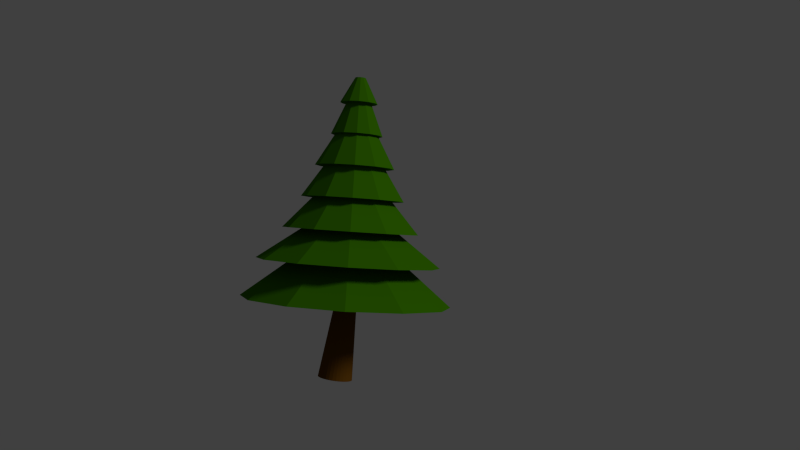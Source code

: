 # Source: pi.blend  (saved by Blender 2.75.0; exported with 4.5.12 LTS)
import bpy
from mathutils import Matrix  # noqa: F401  (used for matrix-valued properties, if any)

bpy.ops.wm.read_factory_settings(use_empty=True)
scene = bpy.context.scene
scene.name = 'Scene'

# ---- collections
col_collection_1 = bpy.data.collections.new('Collection 1'); scene.collection.children.link(col_collection_1)

# ---- materials (node trees are filled in below, after node groups)
mat_crown_material = bpy.data.materials.new('Crown_material')
mat_crown_material.alpha_threshold = 0.0
mat_crown_material.use_transparent_shadow = False
mat_crown_material.diffuse_color = (0.04234, 0.1845, 0.0, 1.0)
mat_crown_material.specular_color = (0.0489, 1.0, 0.00487)
mat_crown_material.roughness = 0.5
mat_crown_material.specular_intensity = 0.0
mat_trunk_material = bpy.data.materials.new('Trunk_material')
mat_trunk_material.alpha_threshold = 0.0
mat_trunk_material.use_transparent_shadow = False
mat_trunk_material.diffuse_color = (0.1282, 0.05134, 0.003705, 1.0)
mat_trunk_material.roughness = 0.5
mat_trunk_material.specular_intensity = 0.1212

# ---- material node trees

# ---- world
world_world = bpy.data.worlds.new('World'); scene.world = world_world
world_world.color = (0.05088, 0.05088, 0.05088)
world_world.use_sun_shadow = False
world_world.sun_shadow_jitter_overblur = 0.0
world_world.cycles.sampling_method = 'MANUAL'
world_world.cycles.sample_map_resolution = 256

# ---- cameras
cam_camera = bpy.data.cameras.new('Camera')
cam_camera.clip_end = 100.0
cam_camera.lens = 35.0
cam_camera.sensor_width = 32.0
cam_camera.sensor_height = 18.0
cam_camera.display_size = 2.0
cam_camera.dof.focus_distance = 0.0
cam_camera.dof.aperture_fstop = 128.0
cam_camera.dof.aperture_blades = 6

# ---- lights
light_sun = bpy.data.lights.new('Sun', 'SUN')
light_sun.transmission_factor = 0.0
light_sun.angle = 0.1993
light_sun.energy = 1.0
light_sun.shadow_buffer_clip_start = 0.5
light_sun.shadow_soft_size = 0.1
light_sun.shadow_cascade_max_distance = 1000.0
light_sun.cycles.use_multiple_importance_sampling = False

# ---- meshes
me_cylinder_000 = bpy.data.meshes.new('Cylinder.000')
me_cylinder_000.from_pydata([(0.0, 1.0, -1.0), (-9.161e-09, 0.07779, 2.271), (0.5, 0.866, -1.0), (0.0389, 0.06737, 2.271), (0.866, 0.5, -1.0), (0.06737, 0.0389, 2.271), (1.0, -4.371e-08, -1.0), (0.07779, -1.317e-07, 2.271), (0.866, -0.5, -1.0), (0.06737, -0.0389, 2.271), (0.5, -0.866, -1.0), (0.0389, -0.06737, 2.271), (1.51e-07, -1.0, -1.0), (2.585e-09, -0.07779, 2.271), (-0.5, -0.866, -1.0), (-0.0389, -0.06737, 2.271), (-0.866, -0.5, -1.0), (-0.06737, -0.0389, 2.271), (-1.0, -4.649e-07, -1.0), (-0.07779, -1.644e-07, 2.271), (-0.866, 0.5, -1.0), (-0.06737, 0.0389, 2.271), (-0.5, 0.866, -1.0), (-0.0389, 0.06737, 2.271), (-1.571e-09, 0.8419, -0.4393), (-2.879e-09, 0.7102, 0.02797), (-4.188e-09, 0.5784, 0.4952), (-5.497e-09, 0.4467, 0.9625), (-6.806e-09, 0.3149, 1.43), (-8.114e-09, 0.1832, 1.897), (0.09159, 0.1586, 1.897), (0.1575, 0.2727, 1.43), (0.2233, 0.3868, 0.9625), (0.2892, 0.5009, 0.4952), (0.3551, 0.615, 0.02797), (0.421, 0.7291, -0.4393), (0.1586, 0.09159, 1.897), (0.2727, 0.1575, 1.43), (0.3868, 0.2233, 0.9625), (0.5009, 0.2892, 0.4952), (0.615, 0.3551, 0.02797), (0.7291, 0.421, -0.4393), (0.1832, -1.216e-07, 1.897), (0.3149, -1.09e-07, 1.43), (0.4467, -9.648e-08, 0.9625), (0.5784, -8.392e-08, 0.4952), (0.7102, -7.135e-08, 0.02797), (0.8419, -5.879e-08, -0.4393), (0.1586, -0.09159, 1.897), (0.2727, -0.1575, 1.43), (0.3868, -0.2233, 0.9625), (0.5009, -0.2892, 0.4952), (0.615, -0.3551, 0.02797), (0.7291, -0.421, -0.4393), (0.09159, -0.1586, 1.897), (0.1575, -0.2727, 1.43), (0.2233, -0.3868, 0.9625), (0.2892, -0.5009, 0.4952), (0.3551, -0.615, 0.02797), (0.421, -0.7291, -0.4393), (1.955e-08, -0.1832, 1.897), (4.075e-08, -0.3149, 1.43), (6.195e-08, -0.4467, 0.9625), (8.315e-08, -0.5784, 0.4952), (1.044e-07, -0.7102, 0.02797), (1.256e-07, -0.8419, -0.4393), (-0.09159, -0.1586, 1.897), (-0.1575, -0.2727, 1.43), (-0.2233, -0.3868, 0.9625), (-0.2892, -0.5009, 0.4952), (-0.3551, -0.615, 0.02797), (-0.421, -0.7291, -0.4393), (-0.1586, -0.09159, 1.897), (-0.2727, -0.1575, 1.43), (-0.3868, -0.2233, 0.9625), (-0.5009, -0.2892, 0.4952), (-0.615, -0.3551, 0.02797), (-0.7291, -0.421, -0.4393), (-0.1832, -1.988e-07, 1.897), (-0.3149, -2.417e-07, 1.43), (-0.4467, -2.846e-07, 0.9625), (-0.5784, -3.275e-07, 0.4952), (-0.7102, -3.705e-07, 0.02797), (-0.8419, -4.134e-07, -0.4393), (-0.1586, 0.09159, 1.897), (-0.2727, 0.1575, 1.43), (-0.3868, 0.2233, 0.9625), (-0.5009, 0.2892, 0.4952), (-0.615, 0.3551, 0.02797), (-0.7291, 0.421, -0.4393), (-0.09159, 0.1586, 1.897), (-0.1575, 0.2727, 1.43), (-0.2233, 0.3868, 0.9625), (-0.2892, 0.5009, 0.4952), (-0.3551, 0.615, 0.02797), (-0.421, 0.7291, -0.4393), (-4.721e-09, 0.2748, 1.897), (0.1374, 0.238, 1.897), (0.238, 0.1374, 1.897), (0.2748, -1.129e-07, 1.897), (0.238, -0.1374, 1.897), (0.1374, -0.238, 1.897), (3.677e-08, -0.2748, 1.897), (-0.1374, -0.238, 1.897), (-0.238, -0.1374, 1.897), (-0.2748, -2.286e-07, 1.897), (-0.238, 0.1374, 1.897), (-0.1374, 0.238, 1.897), (-7.422e-09, 0.3779, 1.43), (0.189, 0.3273, 1.43), (0.3273, 0.189, 1.43), (0.3779, -1.02e-07, 1.43), (0.3273, -0.189, 1.43), (0.189, -0.3273, 1.43), (4.964e-08, -0.3779, 1.43), (-0.189, -0.3273, 1.43), (-0.3273, -0.189, 1.43), (-0.3779, -2.612e-07, 1.43), (-0.3273, 0.189, 1.43), (-0.189, 0.3273, 1.43), (-6.028e-09, 0.5807, 0.9625), (0.2903, 0.5029, 0.9625), (0.5029, 0.2903, 0.9625), (0.5807, -7.998e-08, 0.9625), (0.5029, -0.2903, 0.9625), (0.2903, -0.5029, 0.9625), (8.165e-08, -0.5807, 0.9625), (-0.2903, -0.5029, 0.9625), (-0.5029, -0.2903, 0.9625), (-0.5807, -3.246e-07, 0.9625), (-0.5029, 0.2903, 0.9625), (-0.2903, 0.5029, 0.9625), (2.006e-09, 0.7519, 0.4952), (0.376, 0.6512, 0.4952), (0.6512, 0.376, 0.4952), (0.7519, -6.737e-08, 0.4952), (0.6512, -0.376, 0.4952), (0.376, -0.6512, 0.4952), (1.155e-07, -0.7519, 0.4952), (-0.376, -0.6512, 0.4952), (-0.6512, -0.376, 0.4952), (-0.7519, -3.841e-07, 0.4952), (-0.6512, 0.376, 0.4952), (-0.376, 0.6512, 0.4952), (1.929e-09, 0.9942, 0.02797), (0.4971, 0.861, 0.02797), (0.861, 0.4971, 0.02797), (0.9942, -3.433e-08, 0.02797), (0.861, -0.4971, 0.02797), (0.4971, -0.861, 0.02797), (1.521e-07, -0.9942, 0.02797), (-0.4971, -0.861, 0.02797), (-0.861, -0.4971, 0.02797), (-0.9942, -4.531e-07, 0.02797), (-0.861, 0.4971, 0.02797), (-0.4971, 0.861, 0.02797), (1.958e-09, 1.347, -0.4393), (0.6735, 1.167, -0.4393), (1.167, 0.6735, -0.4393), (1.347, -1.359e-08, -0.4393), (1.167, -0.6735, -0.4393), (0.6735, -1.167, -0.4393), (2.054e-07, -1.347, -0.4393), (-0.6735, -1.167, -0.4393), (-1.167, -0.6735, -0.4393), (-1.347, -5.81e-07, -0.4393), (-1.167, 0.6735, -0.4393), (-0.6735, 1.167, -0.4393), (0.7695, 1.333, -1.0), (1.333, 0.7695, -1.0), (1.539, 1.672e-08, -1.0), (1.333, -0.7695, -1.0), (0.7695, -1.333, -1.0), (2.363e-07, -1.539, -1.0), (-0.7695, -1.333, -1.0), (-1.333, -0.7695, -1.0), (-1.539, -6.315e-07, -1.0), (-1.333, 0.7695, -1.0), (-0.7695, 1.333, -1.0), (3.9e-09, 1.539, -1.0)], [], [(96, 1, 3, 97), (97, 3, 5, 98), (98, 5, 7, 99), (99, 7, 9, 100), (100, 9, 11, 101), (101, 11, 13, 102), (102, 13, 15, 103), (103, 15, 17, 104), (104, 17, 19, 105), (105, 19, 21, 106), (3, 1, 23, 21, 19, 17, 15, 13, 11, 9, 7, 5), (107, 23, 1, 96), (106, 21, 23, 107), (0, 2, 4, 6, 8, 10, 12, 14, 16, 18, 20, 22), (179, 24, 35, 168), (156, 25, 34, 157), (144, 26, 33, 145), (132, 27, 32, 133), (120, 28, 31, 121), (108, 29, 30, 109), (168, 35, 41, 169), (157, 34, 40, 158), (145, 33, 39, 146), (133, 32, 38, 134), (121, 31, 37, 122), (109, 30, 36, 110), (169, 41, 47, 170), (158, 40, 46, 159), (146, 39, 45, 147), (134, 38, 44, 135), (122, 37, 43, 123), (110, 36, 42, 111), (170, 47, 53, 171), (159, 46, 52, 160), (147, 45, 51, 148), (135, 44, 50, 136), (123, 43, 49, 124), (111, 42, 48, 112), (171, 53, 59, 172), (160, 52, 58, 161), (148, 51, 57, 149), (136, 50, 56, 137), (124, 49, 55, 125), (112, 48, 54, 113), (172, 59, 65, 173), (161, 58, 64, 162), (149, 57, 63, 150), (137, 56, 62, 138), (125, 55, 61, 126), (113, 54, 60, 114), (173, 65, 71, 174), (162, 64, 70, 163), (150, 63, 69, 151), (138, 62, 68, 139), (126, 61, 67, 127), (114, 60, 66, 115), (174, 71, 77, 175), (163, 70, 76, 164), (151, 69, 75, 152), (139, 68, 74, 140), (127, 67, 73, 128), (115, 66, 72, 116), (175, 77, 83, 176), (164, 76, 82, 165), (152, 75, 81, 153), (140, 74, 80, 141), (128, 73, 79, 129), (116, 72, 78, 117), (176, 83, 89, 177), (165, 82, 88, 166), (153, 81, 87, 154), (141, 80, 86, 142), (129, 79, 85, 130), (117, 78, 84, 118), (178, 95, 24, 179), (167, 94, 25, 156), (155, 93, 26, 144), (143, 92, 27, 132), (131, 91, 28, 120), (119, 90, 29, 108), (177, 89, 95, 178), (166, 88, 94, 167), (154, 87, 93, 155), (142, 86, 92, 143), (130, 85, 91, 131), (118, 84, 90, 119), (29, 96, 97, 30), (30, 97, 98, 36), (36, 98, 99, 42), (42, 99, 100, 48), (48, 100, 101, 54), (54, 101, 102, 60), (60, 102, 103, 66), (66, 103, 104, 72), (72, 104, 105, 78), (78, 105, 106, 84), (90, 107, 96, 29), (84, 106, 107, 90), (28, 108, 109, 31), (31, 109, 110, 37), (37, 110, 111, 43), (43, 111, 112, 49), (49, 112, 113, 55), (55, 113, 114, 61), (61, 114, 115, 67), (67, 115, 116, 73), (73, 116, 117, 79), (79, 117, 118, 85), (91, 119, 108, 28), (85, 118, 119, 91), (27, 120, 121, 32), (32, 121, 122, 38), (38, 122, 123, 44), (44, 123, 124, 50), (50, 124, 125, 56), (56, 125, 126, 62), (62, 126, 127, 68), (68, 127, 128, 74), (74, 128, 129, 80), (80, 129, 130, 86), (92, 131, 120, 27), (86, 130, 131, 92), (26, 132, 133, 33), (33, 133, 134, 39), (39, 134, 135, 45), (45, 135, 136, 51), (51, 136, 137, 57), (57, 137, 138, 63), (63, 138, 139, 69), (69, 139, 140, 75), (75, 140, 141, 81), (81, 141, 142, 87), (93, 143, 132, 26), (87, 142, 143, 93), (25, 144, 145, 34), (34, 145, 146, 40), (40, 146, 147, 46), (46, 147, 148, 52), (52, 148, 149, 58), (58, 149, 150, 64), (64, 150, 151, 70), (70, 151, 152, 76), (76, 152, 153, 82), (82, 153, 154, 88), (94, 155, 144, 25), (88, 154, 155, 94), (24, 156, 157, 35), (35, 157, 158, 41), (41, 158, 159, 47), (47, 159, 160, 53), (53, 160, 161, 59), (59, 161, 162, 65), (65, 162, 163, 71), (71, 163, 164, 77), (77, 164, 165, 83), (83, 165, 166, 89), (95, 167, 156, 24), (89, 166, 167, 95), (0, 179, 168, 2), (2, 168, 169, 4), (4, 169, 170, 6), (6, 170, 171, 8), (8, 171, 172, 10), (10, 172, 173, 12), (12, 173, 174, 14), (14, 174, 175, 16), (16, 175, 176, 18), (18, 176, 177, 20), (22, 178, 179, 0), (20, 177, 178, 22)])
_uv = me_cylinder_000.uv_layers.new(name='UVMap')
_uv.uv.foreach_set('vector', [0.4263, 0.782, 0.4584, 0.9155, 0.4494, 0.9211, 0.3942, 0.8018, 0.3942, 0.8018, 0.3774, 0.9468, 0.3661, 0.946, 0.3603, 0.8082, 0.3603, 0.8082, 0.3661, 0.946, 0.3551, 0.9481, 0.3304, 0.8171, 0.3304, 0.8171, 0.3551, 0.9481, 0.3446, 0.9531, 0.3002, 0.8299, 0.3002, 0.8299, 0.3446, 0.9531, 0.3356, 0.9609, 0.2636, 0.8464, 0.3401, 0.6513, 0.2735, 0.2189, 0.5085, 0.2344, 0.4359, 0.6082, 0.3744, 0.2358, 0.45, 0.7528, 0.4173, 0.7232, 0.2647, 0.3137, 0.3613, 0.2791, 0.3979, 0.6267, 0.3874, 0.6793, 0.2387, 0.3269, 0.4513, 0.3544, 0.4646, 0.5482, 0.3885, 0.6154, 0.3341, 0.3667, 0.387, 0.3908, 0.5673, 0.5578, 0.5093, 0.6804, 0.3247, 0.572, 0.6044, 0.3476, 0.6009, 0.3469, 0.5985, 0.3444, 0.5978, 0.3408, 0.5989, 0.3371, 0.6017, 0.3342, 0.6053, 0.3329, 0.6088, 0.3336, 0.6112, 0.336, 0.6119, 0.3396, 0.6107, 0.3434, 0.608, 0.3463, 0.2898, 0.3321, 0.3578, 0.7756, 0.4108, 0.6908, 0.3992, 0.2636, 0.3593, 0.2461, 0.4314, 0.6033, 0.5108, 0.6466, 0.4887, 0.224, 0.6997, 0.2904, 0.781, 0.3734, 0.8053, 0.4941, 0.7659, 0.6202, 0.6735, 0.718, 0.5527, 0.7612, 0.4361, 0.7382, 0.3547, 0.6552, 0.3305, 0.5345, 0.3699, 0.4084, 0.4623, 0.3106, 0.583, 0.2674, 0.6175, 0.1105, 0.7751, 0.3685, 0.6983, 0.4942, 0.4772, 0.3402, 0.3555, 0.7722, 0.4659, 0.5995, 0.5525, 0.6232, 0.5391, 0.8193, 0.7457, 0.03945, 0.822, 0.1712, 0.7817, 0.2301, 0.6764, 0.1407, 0.3713, 0.171, 0.3931, 0.3345, 0.3441, 0.356, 0.2889, 0.2071, 0.4094, 0.3679, 0.4086, 0.5486, 0.3653, 0.5588, 0.3491, 0.389, 0.4153, 0.5663, 0.413, 0.7585, 0.3851, 0.7695, 0.368, 0.5781, 0.755, 0.08617, 0.6983, 0.4942, 0.5428, 0.5385, 0.4782, 0.0934, 0.5391, 0.8193, 0.5525, 0.6232, 0.6428, 0.5945, 0.723, 0.752, 0.8037, 0.02262, 0.7817, 0.2301, 0.7072, 0.2547, 0.6746, 0.02819, 0.3688, 0.1826, 0.3441, 0.356, 0.2901, 0.3617, 0.2767, 0.177, 0.3491, 0.389, 0.3653, 0.5588, 0.3212, 0.5675, 0.2956, 0.3998, 0.368, 0.5781, 0.3851, 0.7695, 0.3543, 0.7761, 0.3245, 0.588, 0.4782, 0.0934, 0.5428, 0.5385, 0.3635, 0.5731, 0.253, 0.1739, 0.723, 0.752, 0.6428, 0.5945, 0.7123, 0.5247, 0.8602, 0.6074, 0.6746, 0.02819, 0.7072, 0.2547, 0.6197, 0.2799, 0.5653, 0.06225, 0.2767, 0.177, 0.2901, 0.3617, 0.2311, 0.375, 0.1934, 0.1953, 0.2956, 0.3998, 0.3212, 0.5675, 0.2762, 0.5809, 0.2394, 0.4153, 0.3245, 0.588, 0.3543, 0.7761, 0.323, 0.7841, 0.2808, 0.6018, 0.253, 0.1739, 0.3635, 0.5731, 0.1973, 0.6001, 0.05552, 0.2943, 0.8602, 0.6074, 0.7123, 0.5247, 0.744, 0.4337, 0.9218, 0.4234, 0.5653, 0.06225, 0.6197, 0.2799, 0.5287, 0.306, 0.4641, 0.1098, 0.1934, 0.1953, 0.2311, 0.375, 0.1707, 0.3961, 0.1147, 0.2305, 0.2394, 0.4153, 0.2762, 0.5809, 0.2308, 0.5989, 0.1812, 0.4389, 0.2808, 0.6018, 0.323, 0.7841, 0.2919, 0.795, 0.2363, 0.6209, 0.606, 0.3829, 0.4766, 0.401, 0.4648, 0.3395, 0.5811, 0.2585, 0.9218, 0.4234, 0.744, 0.4337, 0.7307, 0.3446, 0.894, 0.2442, 0.4641, 0.1098, 0.5287, 0.306, 0.4449, 0.3244, 0.3716, 0.1713, 0.1147, 0.2305, 0.1707, 0.3961, 0.1126, 0.4199, 0.04257, 0.2817, 0.1812, 0.4389, 0.2308, 0.5989, 0.1865, 0.6171, 0.1144, 0.4683, 0.2363, 0.6209, 0.2919, 0.795, 0.2626, 0.8062, 0.1874, 0.6423, 0.5811, 0.2585, 0.4648, 0.3395, 0.4244, 0.2954, 0.4977, 0.1685, 0.894, 0.2442, 0.7307, 0.3446, 0.6759, 0.28, 0.7828, 0.1138, 0.842, 0.4365, 0.7151, 0.5118, 0.6755, 0.4628, 0.7595, 0.3352, 0.41, 0.2707, 0.4265, 0.5179, 0.3736, 0.5524, 0.2872, 0.3523, 0.3774, 0.2485, 0.4575, 0.5276, 0.4146, 0.5646, 0.258, 0.3606, 0.9049, 0.2957, 0.727, 0.633, 0.7059, 0.5834, 0.7983, 0.1382, 0.4977, 0.1685, 0.4244, 0.2954, 0.3646, 0.2807, 0.3732, 0.1381, 0.7828, 0.1138, 0.6759, 0.28, 0.5933, 0.2568, 0.6148, 0.0664, 0.7595, 0.3352, 0.6755, 0.4628, 0.6149, 0.4444, 0.6335, 0.2971, 0.8897, 0.2327, 0.7538, 0.4484, 0.6738, 0.4224, 0.7023, 0.1734, 0.8868, 0.1308, 0.7383, 0.4211, 0.6725, 0.3955, 0.6923, 0.06434, 0.7983, 0.1382, 0.7059, 0.5834, 0.6745, 0.5602, 0.6308, 0.0703, 0.3732, 0.1381, 0.3646, 0.2807, 0.3004, 0.3002, 0.2376, 0.1795, 0.6148, 0.0664, 0.5933, 0.2568, 0.5042, 0.2814, 0.4325, 0.1164, 0.6335, 0.2971, 0.6149, 0.4444, 0.5493, 0.4615, 0.4966, 0.3327, 0.7023, 0.1734, 0.6738, 0.4224, 0.5868, 0.4438, 0.4983, 0.2246, 0.6923, 0.06434, 0.6725, 0.3955, 0.6005, 0.4109, 0.4796, 0.1143, 0.6308, 0.0703, 0.6745, 0.5602, 0.6426, 0.5682, 0.4475, 0.1088, 0.2376, 0.1795, 0.3004, 0.3002, 0.2487, 0.3506, 0.1298, 0.2873, 0.4325, 0.1164, 0.5042, 0.2814, 0.4321, 0.3483, 0.2839, 0.2537, 0.4966, 0.3327, 0.5493, 0.4615, 0.496, 0.5098, 0.3849, 0.4334, 0.4983, 0.2246, 0.5868, 0.4438, 0.516, 0.5069, 0.332, 0.373, 0.4796, 0.1143, 0.6005, 0.4109, 0.5415, 0.4629, 0.3054, 0.2671, 0.4475, 0.1088, 0.6426, 0.5682, 0.6208, 0.6048, 0.2979, 0.2427, 0.1298, 0.2873, 0.2487, 0.3506, 0.2245, 0.4187, 0.07958, 0.4309, 0.2839, 0.2537, 0.4321, 0.3483, 0.3967, 0.4401, 0.2109, 0.443, 0.3849, 0.4334, 0.496, 0.5098, 0.4696, 0.5765, 0.329, 0.5732, 0.332, 0.373, 0.516, 0.5069, 0.4803, 0.5951, 0.2482, 0.5796, 0.3054, 0.2671, 0.5415, 0.4629, 0.5112, 0.5378, 0.2165, 0.4824, 0.2979, 0.2427, 0.6208, 0.6048, 0.6168, 0.6617, 0.2221, 0.4367, 0.1012, 0.5738, 0.2351, 0.4867, 0.28, 0.5363, 0.1907, 0.6788, 0.2359, 0.6335, 0.4087, 0.5323, 0.4659, 0.5995, 0.3555, 0.7722, 0.3451, 0.7146, 0.4773, 0.644, 0.5175, 0.6939, 0.4299, 0.819, 0.2701, 0.7893, 0.4894, 0.6849, 0.5411, 0.7523, 0.3925, 0.9455, 0.2367, 0.7029, 0.5176, 0.6161, 0.559, 0.6772, 0.3609, 0.8696, 0.24, 0.6403, 0.6322, 0.7259, 0.6596, 0.7816, 0.3464, 0.8005, 0.07958, 0.4309, 0.2245, 0.4187, 0.2351, 0.4867, 0.1012, 0.5738, 0.2109, 0.443, 0.3967, 0.4401, 0.4087, 0.5323, 0.2359, 0.6335, 0.329, 0.5732, 0.4696, 0.5765, 0.4773, 0.644, 0.3451, 0.7146, 0.2482, 0.5796, 0.4803, 0.5951, 0.4894, 0.6849, 0.2701, 0.7893, 0.2165, 0.4824, 0.5112, 0.5378, 0.5176, 0.6161, 0.2367, 0.7029, 0.2221, 0.4367, 0.6168, 0.6617, 0.6322, 0.7259, 0.24, 0.6403, 0.413, 0.7585, 0.4263, 0.782, 0.3942, 0.8018, 0.3851, 0.7695, 0.3851, 0.7695, 0.3942, 0.8018, 0.3603, 0.8082, 0.3543, 0.7761, 0.3543, 0.7761, 0.3603, 0.8082, 0.3304, 0.8171, 0.323, 0.7841, 0.323, 0.7841, 0.3304, 0.8171, 0.3002, 0.8299, 0.2919, 0.795, 0.2919, 0.795, 0.3002, 0.8299, 0.2636, 0.8464, 0.2626, 0.8062, 0.3546, 0.4133, 0.3546, 0.4135, 0.3546, 0.4134, 0.3546, 0.4132, 0.3546, 0.4132, 0.3546, 0.4134, 0.3546, 0.4133, 0.3545, 0.4131, 0.3545, 0.4131, 0.3546, 0.4133, 0.3546, 0.4133, 0.3545, 0.4132, 0.3545, 0.4132, 0.3546, 0.4133, 0.3546, 0.4134, 0.3544, 0.4132, 0.3544, 0.4132, 0.3546, 0.4134, 0.3546, 0.4135, 0.3544, 0.4134, 0.3545, 0.4135, 0.3547, 0.4136, 0.3547, 0.4137, 0.3545, 0.4136, 0.3544, 0.4134, 0.3546, 0.4135, 0.3547, 0.4136, 0.3545, 0.4135, 0.4086, 0.5486, 0.4153, 0.5663, 0.368, 0.5781, 0.3653, 0.5588, 0.3653, 0.5588, 0.368, 0.5781, 0.3245, 0.588, 0.3212, 0.5675, 0.3212, 0.5675, 0.3245, 0.588, 0.2808, 0.6018, 0.2762, 0.5809, 0.2762, 0.5809, 0.2808, 0.6018, 0.2363, 0.6209, 0.2308, 0.5989, 0.2308, 0.5989, 0.2363, 0.6209, 0.1874, 0.6423, 0.1865, 0.6171, 0.3551, 0.4124, 0.355, 0.4126, 0.3548, 0.4123, 0.3548, 0.4121, 0.3548, 0.4121, 0.3548, 0.4123, 0.3545, 0.4122, 0.3544, 0.4119, 0.3544, 0.4119, 0.3545, 0.4122, 0.3541, 0.4122, 0.354, 0.412, 0.354, 0.412, 0.3541, 0.4122, 0.3538, 0.4125, 0.3536, 0.4123, 0.3536, 0.4123, 0.3538, 0.4125, 0.3536, 0.4129, 0.3534, 0.4128, 0.3535, 0.4133, 0.3537, 0.4133, 0.3539, 0.4136, 0.3537, 0.4137, 0.3534, 0.4128, 0.3536, 0.4129, 0.3537, 0.4133, 0.3535, 0.4133, 0.3931, 0.3345, 0.4094, 0.3679, 0.3491, 0.389, 0.3441, 0.356, 0.3441, 0.356, 0.3491, 0.389, 0.2956, 0.3998, 0.2901, 0.3617, 0.2901, 0.3617, 0.2956, 0.3998, 0.2394, 0.4153, 0.2311, 0.375, 0.2311, 0.375, 0.2394, 0.4153, 0.1812, 0.4389, 0.1707, 0.3961, 0.1707, 0.3961, 0.1812, 0.4389, 0.1144, 0.4683, 0.1126, 0.4199, 0.3573, 0.4107, 0.3566, 0.4113, 0.3558, 0.4102, 0.3562, 0.4093, 0.3562, 0.4093, 0.3558, 0.4102, 0.3546, 0.4098, 0.3546, 0.4088, 0.3546, 0.4088, 0.3546, 0.4098, 0.3532, 0.4101, 0.3528, 0.4092, 0.3528, 0.4092, 0.3532, 0.4101, 0.3521, 0.4111, 0.3514, 0.4105, 0.3514, 0.4105, 0.3521, 0.4111, 0.3516, 0.4124, 0.3507, 0.4123, 0.3508, 0.4142, 0.3517, 0.4138, 0.3525, 0.4149, 0.3519, 0.4156, 0.3507, 0.4123, 0.3516, 0.4124, 0.3517, 0.4138, 0.3508, 0.4142, 0.822, 0.1712, 0.8527, 0.1925, 0.8004, 0.2691, 0.7817, 0.2301, 0.7817, 0.2301, 0.8004, 0.2691, 0.7213, 0.3075, 0.7072, 0.2547, 0.7072, 0.2547, 0.7213, 0.3075, 0.6335, 0.3388, 0.6197, 0.2799, 0.6197, 0.2799, 0.6335, 0.3388, 0.5399, 0.3696, 0.5287, 0.306, 0.5287, 0.306, 0.5399, 0.3696, 0.438, 0.3848, 0.4449, 0.3244, 0.3639, 0.4065, 0.3615, 0.4081, 0.359, 0.4049, 0.3606, 0.4023, 0.3606, 0.4023, 0.359, 0.4049, 0.3552, 0.4037, 0.3554, 0.4008, 0.3554, 0.4008, 0.3552, 0.4037, 0.351, 0.4048, 0.3499, 0.4022, 0.3499, 0.4022, 0.351, 0.4048, 0.3476, 0.4078, 0.3454, 0.4063, 0.3454, 0.4063, 0.3476, 0.4078, 0.3459, 0.412, 0.3431, 0.412, 0.3438, 0.4177, 0.3464, 0.4163, 0.3489, 0.4195, 0.3472, 0.4219, 0.3431, 0.412, 0.3459, 0.412, 0.3464, 0.4163, 0.3438, 0.4177, 0.3335, 0.4427, 0.3398, 0.4325, 0.3508, 0.4358, 0.3501, 0.4472, 0.3501, 0.4472, 0.3508, 0.4358, 0.3625, 0.4324, 0.3674, 0.4417, 0.3674, 0.4417, 0.3625, 0.4324, 0.3718, 0.4236, 0.3807, 0.4283, 0.3807, 0.4283, 0.3718, 0.4236, 0.3762, 0.4118, 0.3868, 0.4109, 0.3868, 0.4109, 0.3762, 0.4118, 0.3747, 0.4001, 0.3842, 0.3938, 0.3842, 0.3938, 0.3747, 0.4001, 0.3677, 0.3915, 0.3737, 0.3815, 0.3737, 0.3815, 0.3677, 0.3915, 0.357, 0.3883, 0.3579, 0.377, 0.3579, 0.377, 0.357, 0.3883, 0.3454, 0.3913, 0.3408, 0.3817, 0.3408, 0.3817, 0.3454, 0.3913, 0.336, 0.3998, 0.327, 0.3945, 0.327, 0.3945, 0.336, 0.3998, 0.3312, 0.4117, 0.3202, 0.4121, 0.3225, 0.4298, 0.3326, 0.4237, 0.3398, 0.4325, 0.3335, 0.4427, 0.3202, 0.4121, 0.3312, 0.4117, 0.3326, 0.4237, 0.3225, 0.4298, 0.8296, 0.3402, 0.9838, 0.4327, 0.8363, 0.674, 0.7375, 0.4911, 0.7375, 0.4911, 0.8363, 0.674, 0.6272, 0.8041, 0.5509, 0.5441, 0.5509, 0.5441, 0.6272, 0.8041, 0.3809, 0.8917, 0.3357, 0.5857, 0.3357, 0.5857, 0.3809, 0.8917, 0.08328, 0.897, 0.1363, 0.6181, 0.4714, 0.3791, 0.4045, 0.3887, 0.3981, 0.3475, 0.4573, 0.3053, 0.4573, 0.3053, 0.3981, 0.3475, 0.3725, 0.3175, 0.4088, 0.2525, 0.4088, 0.2525, 0.3725, 0.3175, 0.3339, 0.3066, 0.3371, 0.2348, 0.3371, 0.2348, 0.3339, 0.3066, 0.292, 0.3181, 0.2599, 0.2582, 0.2599, 0.2582, 0.292, 0.3181, 0.2579, 0.3497, 0.198, 0.3186, 0.198, 0.3186, 0.2579, 0.3497, 0.2411, 0.3932, 0.1689, 0.4004, 0.1817, 0.482, 0.2468, 0.437, 0.2743, 0.4689, 0.2355, 0.5415, 0.1689, 0.4004, 0.2411, 0.3932, 0.2468, 0.437, 0.1817, 0.482, 0.6997, 0.2904, 0.7707, 0.1697, 0.8959, 0.2974, 0.781, 0.3734, 0.781, 0.3734, 0.8959, 0.2974, 0.9332, 0.4832, 0.8053, 0.4941, 0.8053, 0.4941, 0.9332, 0.4832, 0.8726, 0.6773, 0.7659, 0.6202, 0.7659, 0.6202, 0.8726, 0.6773, 0.7304, 0.8278, 0.6735, 0.718, 0.6735, 0.718, 0.7304, 0.8278, 0.5446, 0.8942, 0.5527, 0.7612, 0.5527, 0.7612, 0.5446, 0.8942, 0.365, 0.8589, 0.4361, 0.7382, 0.4361, 0.7382, 0.365, 0.8589, 0.2398, 0.7312, 0.3547, 0.6552, 0.3547, 0.6552, 0.2398, 0.7312, 0.2025, 0.5454, 0.3305, 0.5345, 0.3305, 0.5345, 0.2025, 0.5454, 0.2631, 0.3513, 0.3699, 0.4084, 0.3699, 0.4084, 0.2631, 0.3513, 0.4054, 0.2008, 0.4623, 0.3106, 0.583, 0.2674, 0.5912, 0.1344, 0.7707, 0.1697, 0.6997, 0.2904, 0.4623, 0.3106, 0.4054, 0.2008, 0.5912, 0.1344, 0.583, 0.2674])
me_cylinder_000.materials.append(mat_crown_material)
me_cylinder_000.materials.append(mat_trunk_material)
me_cylinder_000.use_remesh_preserve_volume = False
me_cylinder_000.use_remesh_preserve_attributes = False
me_cylinder_000.use_mirror_vertex_groups = False
me_cylinder_000.update()
me_cylinder_002 = bpy.data.meshes.new('Cylinder.002')
me_cylinder_002.from_pydata([(0.06207, -0.1701, -2.086), (0.06225, -0.06931, -0.8857), (0.009687, -0.1645, -2.086), (0.03082, -0.06595, -0.8857), (-0.04039, -0.1481, -2.086), (0.0007712, -0.05613, -0.8857), (-0.08597, -0.1217, -2.086), (-0.02658, -0.04028, -0.8857), (-0.1251, -0.08641, -2.086), (-0.05003, -0.01909, -0.8857), (-0.1559, -0.04373, -2.086), (-0.06856, 0.006516, -0.8857), (-0.1773, 0.004434, -2.086), (-0.08137, 0.03542, -0.8857), (-0.1882, 0.05598, -2.086), (-0.08789, 0.06635, -0.8857), (-0.1881, 0.1087, -2.086), (-0.08783, 0.09795, -0.8857), (-0.177, 0.1602, -2.086), (-0.08121, 0.1289, -0.8857), (-0.1555, 0.2083, -2.086), (-0.0683, 0.1577, -0.8857), (-0.1245, 0.2508, -2.086), (-0.04968, 0.1833, -0.8857), (-0.08526, 0.286, -2.086), (-0.02615, 0.2044, -0.8857), (-0.03958, 0.3123, -2.086), (0.001253, 0.2201, -0.8857), (0.01055, 0.3285, -2.086), (0.03133, 0.2298, -0.8857), (0.06295, 0.3339, -2.086), (0.06277, 0.2331, -0.8857), (0.1153, 0.3283, -2.086), (0.09421, 0.2297, -0.8857), (0.1654, 0.3119, -2.086), (0.1243, 0.2199, -0.8857), (0.211, 0.2855, -2.086), (0.1516, 0.2041, -0.8857), (0.2501, 0.2502, -2.086), (0.1751, 0.1829, -0.8857), (0.281, 0.2075, -2.086), (0.1936, 0.1573, -0.8857), (0.3023, 0.1593, -2.086), (0.2064, 0.1284, -0.8857), (0.3132, 0.1078, -2.086), (0.2129, 0.09743, -0.8857), (0.3131, 0.05511, -2.086), (0.2129, 0.06582, -0.8857), (0.302, 0.003597, -2.086), (0.2062, 0.03491, -0.8857), (0.2805, -0.04449, -2.086), (0.1933, 0.006059, -0.8857), (0.2495, -0.08706, -2.086), (0.1747, -0.01948, -0.8857), (0.2103, -0.1222, -2.086), (0.1512, -0.04059, -0.8857), (0.1646, -0.1485, -2.086), (0.1238, -0.05635, -0.8857), (0.1145, -0.1647, -2.086), (0.09369, -0.06606, -0.8857)], [], [(0, 1, 3, 2), (2, 3, 5, 4), (4, 5, 7, 6), (6, 7, 9, 8), (8, 9, 11, 10), (10, 11, 13, 12), (12, 13, 15, 14), (14, 15, 17, 16), (16, 17, 19, 18), (18, 19, 21, 20), (20, 21, 23, 22), (22, 23, 25, 24), (24, 25, 27, 26), (26, 27, 29, 28), (28, 29, 31, 30), (30, 31, 33, 32), (32, 33, 35, 34), (34, 35, 37, 36), (36, 37, 39, 38), (38, 39, 41, 40), (40, 41, 43, 42), (42, 43, 45, 44), (44, 45, 47, 46), (46, 47, 49, 48), (48, 49, 51, 50), (50, 51, 53, 52), (52, 53, 55, 54), (54, 55, 57, 56), (3, 1, 59, 57, 55, 53, 51, 49, 47, 45, 43, 41, 39, 37, 35, 33, 31, 29, 27, 25, 23, 21, 19, 17, 15, 13, 11, 9, 7, 5), (58, 59, 1, 0), (56, 57, 59, 58), (0, 2, 4, 6, 8, 10, 12, 14, 16, 18, 20, 22, 24, 26, 28, 30, 32, 34, 36, 38, 40, 42, 44, 46, 48, 50, 52, 54, 56, 58)])
me_cylinder_002.polygons.foreach_set('material_index', [1, 1, 1, 1, 1, 1, 1, 1, 1, 1, 1, 1, 1, 1, 1, 1, 1, 1, 1, 1, 1, 1, 1, 1, 1, 1, 1, 1, 1, 1, 1, 1])
_uv = me_cylinder_002.uv_layers.new(name='UVMap')
_uv.uv.foreach_set('vector', [0.1361, 0.002163, 0.1906, 0.9962, 0.109, 0.9999, 7.379e-05, 0.00843, 0.8949, 0.04098, 0.716, 0.9999, 0.6568, 0.9901, 0.7963, 0.02465, 0.7963, 0.02465, 0.6568, 0.9901, 0.5972, 0.9827, 0.6971, 0.01238, 0.6971, 0.01238, 0.5972, 0.9827, 0.5375, 0.9778, 0.5974, 0.004193, 0.5974, 0.004193, 0.5375, 0.9778, 0.4775, 0.9754, 0.4975, 9.459e-05, 0.4975, 9.459e-05, 0.4775, 0.9754, 0.4175, 0.9754, 0.3975, 9.464e-05, 0.3975, 9.464e-05, 0.4175, 0.9754, 0.3576, 0.9778, 0.2976, 0.004193, 0.2976, 0.004193, 0.3576, 0.9778, 0.2978, 0.9827, 0.198, 0.01238, 0.198, 0.01238, 0.2978, 0.9827, 0.2383, 0.9901, 0.09874, 0.02465, 0.09874, 0.02465, 0.2383, 0.9901, 0.1791, 0.9999, 9.459e-05, 0.04098, 0.8949, 0.04098, 0.716, 0.9999, 0.6568, 0.9901, 0.7963, 0.02465, 0.7963, 0.02465, 0.6568, 0.9901, 0.5972, 0.9827, 0.6971, 0.01238, 0.6971, 0.01238, 0.5972, 0.9827, 0.5374, 0.9778, 0.5974, 0.004194, 0.5974, 0.004194, 0.5374, 0.9778, 0.4775, 0.9754, 0.4975, 9.493e-05, 0.4975, 9.493e-05, 0.4775, 0.9754, 0.4175, 0.9754, 0.3975, 9.459e-05, 0.3975, 9.459e-05, 0.4175, 0.9754, 0.3576, 0.9778, 0.2976, 0.004193, 0.2976, 0.004193, 0.3576, 0.9778, 0.2978, 0.9827, 0.198, 0.01238, 0.198, 0.01238, 0.2978, 0.9827, 0.2382, 0.9901, 0.09874, 0.02465, 0.09874, 0.02465, 0.2382, 0.9901, 0.1791, 0.9999, 9.459e-05, 0.04098, 0.9999, 0.03084, 0.7999, 0.9349, 0.7254, 0.9268, 0.8757, 0.01741, 0.8757, 0.01741, 0.7254, 0.9268, 0.6505, 0.9211, 0.7508, 0.007796, 0.7508, 0.007796, 0.6505, 0.9211, 0.5753, 0.9176, 0.6255, 0.002022, 0.6255, 0.002022, 0.5753, 0.9176, 0.5, 0.9165, 0.5, 9.668e-05, 0.5, 9.668e-05, 0.5, 0.9165, 0.4247, 0.9176, 0.3745, 0.002022, 0.3745, 0.002022, 0.4247, 0.9176, 0.3495, 0.9211, 0.2492, 0.007794, 0.2492, 0.007794, 0.3495, 0.9211, 0.2746, 0.9268, 0.1243, 0.0174, 0.1243, 0.0174, 0.2746, 0.9268, 0.2001, 0.9349, 9.668e-05, 0.03084, 0.5446, 0.008433, 0.4357, 0.9999, 0.3541, 0.9962, 0.4086, 0.002165, 0.0, 0.0, 0.0, 0.0, 0.0, 0.0, 0.0, 0.0, 0.0, 0.0, 0.0, 0.0, 0.0, 0.0, 0.0, 0.0, 0.0, 0.0, 0.0, 0.0, 0.0, 0.0, 0.0, 0.0, 0.0, 0.0, 0.0, 0.0, 0.0, 0.0, 0.0, 0.0, 0.0, 0.0, 0.0, 0.0, 0.0, 0.0, 0.0, 0.0, 0.0, 0.0, 0.0, 0.0, 0.0, 0.0, 0.0, 0.0, 0.0, 0.0, 0.0, 0.0, 0.0, 0.0, 0.0, 0.0, 0.0, 0.0, 0.0, 0.0, 0.2723, 7.379e-05, 0.2723, 0.9949, 0.1906, 0.9962, 0.1361, 0.002163, 0.4086, 0.002165, 0.3541, 0.9962, 0.2723, 0.9949, 0.2723, 7.379e-05, 0.0, 0.0, 0.0, 0.0, 0.0, 0.0, 0.0, 0.0, 0.0, 0.0, 0.0, 0.0, 0.0, 0.0, 0.0, 0.0, 0.0, 0.0, 0.0, 0.0, 0.0, 0.0, 0.0, 0.0, 0.0, 0.0, 0.0, 0.0, 0.0, 0.0, 0.0, 0.0, 0.0, 0.0, 0.0, 0.0, 0.0, 0.0, 0.0, 0.0, 0.0, 0.0, 0.0, 0.0, 0.0, 0.0, 0.0, 0.0, 0.0, 0.0, 0.0, 0.0, 0.0, 0.0, 0.0, 0.0, 0.0, 0.0, 0.0, 0.0])
me_cylinder_002.materials.append(mat_crown_material)
me_cylinder_002.materials.append(mat_trunk_material)
me_cylinder_002.use_remesh_preserve_volume = False
me_cylinder_002.use_remesh_preserve_attributes = False
me_cylinder_002.use_mirror_vertex_groups = False
me_cylinder_002.update()

# ---- objects
ob_sun = bpy.data.objects.new('Sun', light_sun)
ob_camera = bpy.data.objects.new('Camera', cam_camera)
ob_crown = bpy.data.objects.new('Crown', me_cylinder_000)
ob_trunk = bpy.data.objects.new('Trunk', me_cylinder_002)

# ---- transforms, parenting, visibility, modifiers, constraints
ob_sun.location = (9.921, 9.91, 10.32)
ob_sun.rotation_euler = (-0.987, -0.08181, -0.6064)
ob_sun.lineart.crease_threshold = 0.0
ob_camera.location = (12.92, -0.09032, 2.32)
ob_camera.rotation_euler = (1.573, -0.06681, 1.515)
ob_camera.lineart.crease_threshold = 0.0
ob_crown.location = (0.1141, -0.09545, 2.183)
ob_crown.lock_location = (False, True, True)
ob_crown.lineart.crease_threshold = 0.0
ob_trunk.location = (0.007053, -0.09545, 2.133)
ob_trunk.rotation_euler = (-0.07835, 0.006589, -0.02525)
ob_trunk.lock_location = (False, True, True)
ob_trunk.lineart.crease_threshold = 0.0

# ---- collection membership
col_collection_1.objects.link(ob_sun)
col_collection_1.objects.link(ob_camera)
col_collection_1.objects.link(ob_crown)
col_collection_1.objects.link(ob_trunk)

# ---- scene / render settings (as saved in the file)
scene.camera = ob_camera
scene.frame_start = 1; scene.frame_end = 250; scene.frame_set(2)
scene.render.engine = 'BLENDER_EEVEE_NEXT'
scene.render.image_settings.compression = 90
scene.render.resolution_percentage = 50
scene.render.dither_intensity = 0.0
scene.cycles.use_denoising = False
scene.cycles.samples = 10
scene.cycles.sampling_pattern = 'TABULATED_SOBOL'
scene.cycles.light_sampling_threshold = 0.0
scene.cycles.use_adaptive_sampling = False
scene.cycles.use_light_tree = False
scene.cycles.blur_glossy = 0.0
scene.cycles.volume_bounces = 1
scene.cycles.pixel_filter_type = 'GAUSSIAN'
scene.cycles.sample_clamp_indirect = 0.0
scene.view_settings.view_transform = 'Standard'
bpy.context.view_layer.update()
